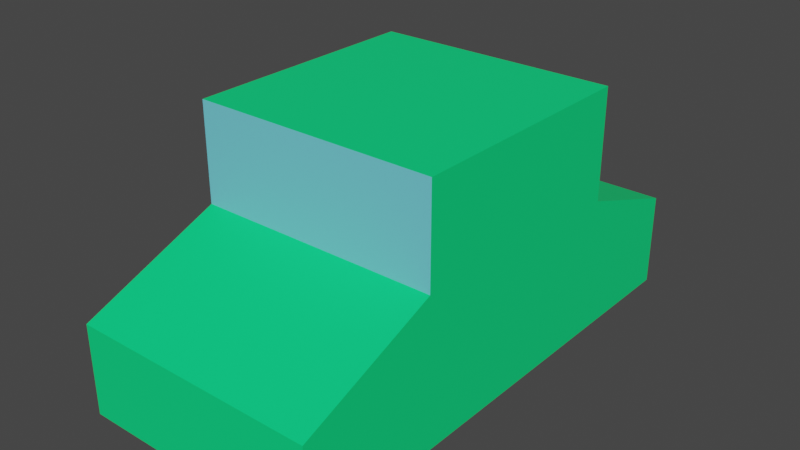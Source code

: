 # Source: Enemy_Car_03.blend  (saved by Blender 3.2.14; exported with 4.5.12 LTS)
import bpy
from mathutils import Matrix  # noqa: F401  (used for matrix-valued properties, if any)

bpy.ops.wm.read_factory_settings(use_empty=True)
scene = bpy.context.scene
scene.name = 'Scene'

# ---- collections
col_collection = bpy.data.collections.new('Collection'); scene.collection.children.link(col_collection)

# ---- materials (node trees are filled in below, after node groups)
mat_player_car_material = bpy.data.materials.new('Player_Car_Material')
mat_player_car_material.use_transparent_shadow = False
mat_windows = bpy.data.materials.new('Windows')
mat_windows.use_transparent_shadow = False
mat_enemy_car_material = bpy.data.materials.new('Enemy_Car_Material')
mat_enemy_car_material.use_transparent_shadow = False

# ---- material node trees
mat_player_car_material.use_nodes = True; mat_player_car_material.node_tree.nodes.clear()
_N = mat_player_car_material.node_tree.nodes; _L = mat_player_car_material.node_tree.links
n0 = _N.new('ShaderNodeBsdfPrincipled'); n0.name = 'Principled BSDF'; n0.location = (10, 300)
n0.distribution = 'GGX'
n0.subsurface_method = 'RANDOM_WALK_SKIN'
n0.inputs[0].default_value = (0.1718, 0.2372, 0.8, 1.0)
n0.inputs[3].default_value = 1.45
n0.inputs[27].default_value = (0.0, 0.0, 0.0, 1.0)
n0.inputs[28].default_value = 1.0
n1 = _N.new('ShaderNodeOutputMaterial'); n1.name = 'Material Output'; n1.location = (300, 300)
_L.new(n0.outputs[0], n1.inputs[0])
n1.is_active_output = True
mat_windows.use_nodes = True; mat_windows.node_tree.nodes.clear()
_N = mat_windows.node_tree.nodes; _L = mat_windows.node_tree.links
n0 = _N.new('ShaderNodeBsdfPrincipled'); n0.name = 'Principled BSDF'; n0.location = (10, 300)
n0.distribution = 'GGX'
n0.subsurface_method = 'RANDOM_WALK_SKIN'
n0.inputs[0].default_value = (0.1717, 0.6472, 0.8, 1.0)
n0.inputs[3].default_value = 1.45
n0.inputs[27].default_value = (0.0, 0.0, 0.0, 1.0)
n0.inputs[28].default_value = 1.0
n1 = _N.new('ShaderNodeOutputMaterial'); n1.name = 'Material Output'; n1.location = (300, 300)
_L.new(n0.outputs[0], n1.inputs[0])
n1.is_active_output = True
mat_enemy_car_material.use_nodes = True; mat_enemy_car_material.node_tree.nodes.clear()
_N = mat_enemy_car_material.node_tree.nodes; _L = mat_enemy_car_material.node_tree.links
n0 = _N.new('ShaderNodeBsdfPrincipled'); n0.name = 'Principled BSDF'; n0.location = (10, 300)
n0.distribution = 'GGX'
n0.subsurface_method = 'RANDOM_WALK_SKIN'
n0.inputs[0].default_value = (0.0, 0.8, 0.2115, 1.0)
n0.inputs[3].default_value = 1.45
n0.inputs[27].default_value = (0.0, 0.0, 0.0, 1.0)
n0.inputs[28].default_value = 1.0
n1 = _N.new('ShaderNodeOutputMaterial'); n1.name = 'Material Output'; n1.location = (300, 300)
_L.new(n0.outputs[0], n1.inputs[0])
n1.is_active_output = True

# ---- world
world_world = bpy.data.worlds.new('World'); scene.world = world_world
world_world.use_nodes = True; world_world.node_tree.nodes.clear()
_N = world_world.node_tree.nodes; _L = world_world.node_tree.links
n0 = _N.new('ShaderNodeOutputWorld'); n0.name = 'World Output'; n0.location = (300, 300)
n1 = _N.new('ShaderNodeBackground'); n1.name = 'Background'; n1.location = (10, 300)
n1.inputs[0].default_value = (0.05088, 0.05088, 0.05088, 1.0)
_L.new(n1.outputs[0], n0.inputs[0])
n0.is_active_output = True
world_world.color = (0.05088, 0.05088, 0.05088)
world_world.use_sun_shadow = False
world_world.sun_shadow_jitter_overblur = 0.0

# ---- meshes
me_cube_001 = bpy.data.meshes.new('Cube.001')
me_cube_001.from_pydata([(-1.0, -1.0, -1.0), (-1.0, -1.0, 1.0), (-1.0, 1.0, -1.0), (-1.0, 1.0, 1.0), (1.0, -1.0, -1.0), (1.0, -1.0, 1.0), (1.0, 1.0, -1.0), (1.0, 1.0, 1.0), (-1.0, -1.0, -0.9923), (-1.0, -1.0, 0.2015), (1.0, -1.0, 0.2015), (1.0, -1.0, -0.9923), (-1.0, -2.147, -0.9923), (-1.0, -2.147, -0.2585), (1.0, -2.147, -0.2585), (1.0, -2.147, -0.9923), (-1.0, 1.0, 0.09666), (-1.0, 1.0, -1.0), (1.0, 1.0, -1.0), (1.0, 1.0, 0.09666), (-1.0, 1.969, -0.2349), (-1.0, 1.969, -1.0), (1.0, 1.969, -1.0), (1.0, 1.969, -0.2349)], [], [(0, 1, 3, 2), (3, 7, 19, 16), (6, 7, 5, 4), (5, 1, 9, 10), (2, 6, 4, 0), (7, 3, 1, 5), (11, 10, 14, 15), (4, 5, 10, 11), (1, 0, 8, 9), (0, 4, 11, 8), (15, 14, 13, 12), (8, 11, 15, 12), (9, 8, 12, 13), (10, 9, 13, 14), (19, 18, 22, 23), (2, 3, 16, 17), (7, 6, 18, 19), (6, 2, 17, 18), (21, 20, 23, 22), (18, 17, 21, 22), (16, 19, 23, 20), (17, 16, 20, 21)])
me_cube_001.polygons.foreach_set('material_index', [2, 1, 2, 1, 2, 2, 2, 0, 0, 0, 2, 2, 2, 2, 2, 0, 0, 0, 2, 2, 2, 2])
_uv = me_cube_001.uv_layers.new(name='UVMap')
_uv.uv.foreach_set('vector', [0.375, 0.0, 0.625, 0.0, 0.625, 0.25, 0.375, 0.25, 0.875, 0.5, 0.625, 0.5, 0.625, 0.5, 0.875, 0.5, 0.375, 0.5, 0.625, 0.5, 0.625, 0.75, 0.375, 0.75, 0.625, 0.75, 0.875, 0.75, 0.875, 0.75, 0.625, 0.75, 0.125, 0.5, 0.375, 0.5, 0.375, 0.75, 0.125, 0.75, 0.625, 0.5, 0.875, 0.5, 0.875, 0.75, 0.625, 0.75, 0.375, 0.75, 0.625, 0.75, 0.625, 0.75, 0.375, 0.75, 0.375, 0.75, 0.625, 0.75, 0.625, 0.75, 0.375, 0.75, 0.625, 0.0, 0.375, 0.0, 0.375, 0.0, 0.625, 0.0, 0.125, 0.75, 0.375, 0.75, 0.375, 0.75, 0.125, 0.75, 0.375, 0.75, 0.625, 0.75, 0.625, 1.0, 0.375, 1.0, 0.125, 0.75, 0.375, 0.75, 0.375, 0.75, 0.125, 0.75, 0.625, 0.0, 0.375, 0.0, 0.375, 0.0, 0.625, 0.0, 0.625, 0.75, 0.875, 0.75, 0.875, 0.75, 0.625, 0.75, 0.625, 0.5, 0.375, 0.5, 0.375, 0.5, 0.625, 0.5, 0.375, 0.25, 0.625, 0.25, 0.625, 0.25, 0.375, 0.25, 0.625, 0.5, 0.375, 0.5, 0.375, 0.5, 0.625, 0.5, 0.375, 0.5, 0.125, 0.5, 0.125, 0.5, 0.375, 0.5, 0.375, 0.25, 0.625, 0.25, 0.625, 0.5, 0.375, 0.5, 0.375, 0.5, 0.125, 0.5, 0.125, 0.5, 0.375, 0.5, 0.875, 0.5, 0.625, 0.5, 0.625, 0.5, 0.875, 0.5, 0.375, 0.25, 0.625, 0.25, 0.625, 0.25, 0.375, 0.25])
me_cube_001.materials.append(mat_player_car_material)
me_cube_001.materials.append(mat_windows)
me_cube_001.materials.append(mat_enemy_car_material)
me_cube_001.update()

# ---- objects
ob_cube = bpy.data.objects.new('Cube', me_cube_001)

# ---- transforms, parenting, visibility, modifiers, constraints
ob_cube.location = (18.37, 1.063, 7.392)

# ---- collection membership
col_collection.objects.link(ob_cube)

# ---- scene / render settings (as saved in the file)
scene.frame_start = 1; scene.frame_end = 250; scene.frame_set(0)
scene.render.engine = 'BLENDER_EEVEE_NEXT'
scene.cycles.sampling_pattern = 'TABULATED_SOBOL'
scene.cycles.use_light_tree = False
scene.view_settings.view_transform = 'Filmic'
bpy.context.view_layer.update()

# ---- added for rendering (the .blend has no active camera and no usable light): camera, sun
cam_auto = bpy.data.cameras.new('AutoCamera')
cam_auto.lens = 50.0
cam_auto.sensor_width = 36.0
cam_auto.clip_end = 1000.0
ob_auto_camera = bpy.data.objects.new('AutoCamera', cam_auto)
scene.collection.objects.link(ob_auto_camera)
ob_auto_camera.location = (22.9894, -4.57043, 11.0889)
ob_auto_camera.rotation_euler = (1.09748, -7.21219e-08, 0.694738)
scene.camera = ob_auto_camera
light_auto_sun = bpy.data.lights.new('AutoSun', 'SUN')
light_auto_sun.energy = 3.0
light_auto_sun.angle = 0.0523599
ob_auto_sun = bpy.data.objects.new('AutoSun', light_auto_sun)
scene.collection.objects.link(ob_auto_sun)
ob_auto_sun.rotation_euler = (0.872665, 0.174533, 0.523599)
bpy.context.view_layer.update()
